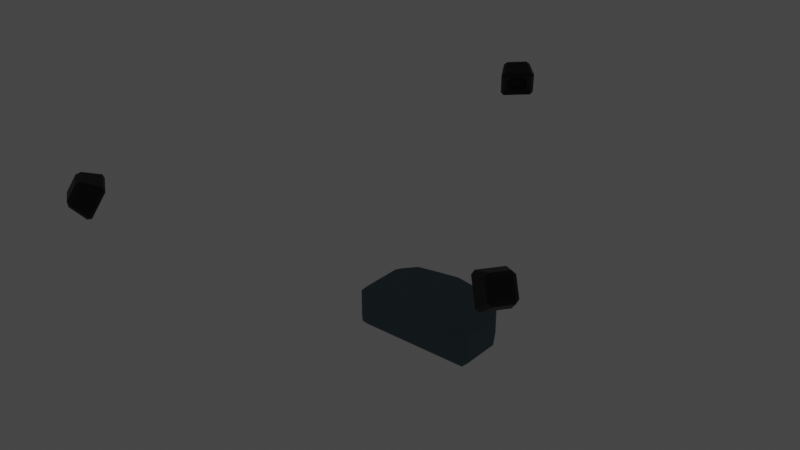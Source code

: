 # Source: stage.blend  (saved by Blender 3.5.10; exported with 4.5.12 LTS)
import bpy
from mathutils import Matrix  # noqa: F401  (used for matrix-valued properties, if any)

bpy.ops.wm.read_factory_settings(use_empty=True)
scene = bpy.context.scene
scene.name = 'Scene'

# ---- collections
col_collection = bpy.data.collections.new('Collection'); scene.collection.children.link(col_collection)

# ---- materials (node trees are filled in below, after node groups)
mat_stage = bpy.data.materials.new('Stage')
mat_stage.use_transparent_shadow = False
mat_spotlighthull = bpy.data.materials.new('SpotlightHull')
mat_spotlighthull.use_transparent_shadow = False

# ---- node groups
ng_auto_smooth = bpy.data.node_groups.new('Auto Smooth', 'GeometryNodeTree')
_s = ng_auto_smooth.interface.new_socket(name='Geometry', in_out='OUTPUT', socket_type='NodeSocketGeometry')
_s = ng_auto_smooth.interface.new_socket(name='Geometry', in_out='INPUT', socket_type='NodeSocketGeometry')
_s = ng_auto_smooth.interface.new_socket(name='Angle', in_out='INPUT', socket_type='NodeSocketFloat')
_s.subtype = 'ANGLE'
_s.min_value = 0.0
_s.max_value = 3.142
ng_auto_smooth.is_modifier = True
_N = ng_auto_smooth.nodes; _L = ng_auto_smooth.links
n0 = _N.new('NodeGroupOutput'); n0.name = 'Group Output'; n0.location = (480, -100)
n1 = _N.new('NodeGroupInput'); n1.name = 'Group Input'; n1.location = (-420, -300)
n2 = _N.new('NodeGroupInput'); n2.name = 'Group Input.001'; n2.location = (-60, -100)
n3 = _N.new('GeometryNodeSetShadeSmooth'); n3.name = 'Set Shade Smooth'; n3.location = (120, -100)
n3.domain = 'EDGE'
n4 = _N.new('GeometryNodeSetShadeSmooth'); n4.name = 'Set Shade Smooth.001'; n4.location = (300, -100)
n5 = _N.new('GeometryNodeInputMeshEdgeAngle'); n5.name = 'Edge Angle'; n5.location = (-420, -220)
n6 = _N.new('GeometryNodeInputEdgeSmooth'); n6.name = 'Is Edge Smooth'; n6.location = (-60, -160)
n7 = _N.new('GeometryNodeInputShadeSmooth'); n7.name = 'Is Face Smooth'; n7.location = (-240, -340)
n8 = _N.new('FunctionNodeBooleanMath'); n8.name = 'Boolean Math'; n8.location = (-60, -220)
n9 = _N.new('FunctionNodeCompare'); n9.name = 'Compare'; n9.location = (-240, -180)
n9.operation = 'LESS_EQUAL'
_L.new(n5.outputs[0], n9.inputs[0])
_L.new(n4.outputs[0], n0.inputs[0])
_L.new(n1.outputs[1], n9.inputs[1])
_L.new(n9.outputs[0], n8.inputs[0])
_L.new(n7.outputs[0], n8.inputs[1])
_L.new(n2.outputs[0], n3.inputs[0])
_L.new(n6.outputs[0], n3.inputs[1])
_L.new(n3.outputs[0], n4.inputs[0])
_L.new(n8.outputs[0], n3.inputs[2])
n0.is_active_output = True

# ---- material node trees
mat_stage.use_nodes = True; mat_stage.node_tree.nodes.clear()
_N = mat_stage.node_tree.nodes; _L = mat_stage.node_tree.links
n0 = _N.new('ShaderNodeBsdfPrincipled'); n0.name = 'Principled BSDF'; n0.location = (10, 300)
n0.distribution = 'GGX'
n0.subsurface_method = 'RANDOM_WALK_SKIN'
n0.inputs[0].default_value = (0.108, 0.1599, 0.1845, 1.0)
n0.inputs[2].default_value = 1.0
n0.inputs[3].default_value = 1.45
n0.inputs[27].default_value = (0.0, 0.0, 0.0, 1.0)
n0.inputs[28].default_value = 1.0
n1 = _N.new('ShaderNodeOutputMaterial'); n1.name = 'Material Output'; n1.location = (300, 300)
_L.new(n0.outputs[0], n1.inputs[0])
n1.is_active_output = True
mat_spotlighthull.use_nodes = True; mat_spotlighthull.node_tree.nodes.clear()
_N = mat_spotlighthull.node_tree.nodes; _L = mat_spotlighthull.node_tree.links
n0 = _N.new('ShaderNodeBsdfPrincipled'); n0.name = 'Principled BSDF'; n0.location = (10, 300)
n0.distribution = 'GGX'
n0.subsurface_method = 'RANDOM_WALK_SKIN'
n0.inputs[0].default_value = (0.0, 0.0, 0.0, 1.0)
n0.inputs[3].default_value = 1.45
n0.inputs[27].default_value = (0.0, 0.0, 0.0, 1.0)
n0.inputs[28].default_value = 1.0
n1 = _N.new('ShaderNodeOutputMaterial'); n1.name = 'Material Output'; n1.location = (300, 300)
_L.new(n0.outputs[0], n1.inputs[0])
n1.is_active_output = True

# ---- world
world_world = bpy.data.worlds.new('World'); scene.world = world_world
world_world.use_nodes = True; world_world.node_tree.nodes.clear()
_N = world_world.node_tree.nodes; _L = world_world.node_tree.links
n0 = _N.new('ShaderNodeOutputWorld'); n0.name = 'World Output'; n0.location = (300, 300)
n1 = _N.new('ShaderNodeBackground'); n1.name = 'Background'; n1.location = (10, 300)
n1.inputs[0].default_value = (0.05088, 0.05088, 0.05088, 1.0)
_L.new(n1.outputs[0], n0.inputs[0])
n0.is_active_output = True
world_world.color = (0.05088, 0.05088, 0.05088)
world_world.use_sun_shadow = False
world_world.sun_shadow_jitter_overblur = 0.0

# ---- lights
light_spot = bpy.data.lights.new('Spot', 'SPOT')
light_spot.color = (0.9387, 0.2086, 1.0)
light_spot.transmission_factor = 0.0
light_spot.energy = 553.6
light_spot.shadow_maximum_resolution = 0.006
light_spot.use_absolute_resolution = True
light_spot_001 = bpy.data.lights.new('Spot.001', 'SPOT')
light_spot_001.color = (0.1714, 1.0, 0.8879)
light_spot_001.transmission_factor = 0.0
light_spot_001.energy = 553.6
light_spot_001.shadow_maximum_resolution = 0.006
light_spot_001.use_absolute_resolution = True
light_spot_002 = bpy.data.lights.new('Spot.002', 'SPOT')
light_spot_002.color = (0.9216, 1.0, 0.4397)
light_spot_002.transmission_factor = 0.0
light_spot_002.energy = 749.0
light_spot_002.shadow_maximum_resolution = 0.006
light_spot_002.use_absolute_resolution = True

# ---- meshes
me_cube_001 = bpy.data.meshes.new('Cube.001')
me_cube_001.from_pydata([(-1.849, -0.3828, -0.6103), (-1.849, -0.3828, 0.6103), (-1.849, 0.9307, -0.6103), (-1.849, 0.9307, 0.6103), (0.0, 0.9307, -0.6103), (0.0, 0.9307, 0.6103), (0.0, -1.504, -0.6103), (0.0, -1.504, 0.6103), (-0.6165, 0.9307, -0.6103), (-1.233, 0.9307, -0.6103), (-0.6165, -1.394, 0.6103), (-1.233, -1.268, 0.6103), (-1.233, 0.9307, 0.6103), (-0.6165, 0.9307, 0.6103), (-1.233, -1.268, -0.6103), (-0.6165, -1.394, -0.6103), (-1.541, 0.9307, -0.6103), (-1.541, -0.9265, 0.6103), (-1.541, 0.9307, 0.6103), (-1.541, -0.9265, -0.6103)], [], [(0, 1, 3, 2), (19, 17, 1, 0), (18, 3, 1, 17), (8, 4, 6, 15), (8, 13, 5, 4), (16, 18, 12, 9), (9, 12, 13, 8), (16, 9, 14, 19), (9, 8, 15, 14), (5, 13, 10, 7), (13, 12, 11, 10), (6, 7, 10, 15), (15, 10, 11, 14), (2, 16, 19, 0), (2, 3, 18, 16), (12, 18, 17, 11), (14, 11, 17, 19)])
me_cube_001.polygons.foreach_set('use_smooth', [True] * 17)
_uv = me_cube_001.uv_layers.new(name='UVMap')
_uv.uv.foreach_set('vector', [0.375, 0.0, 0.625, 0.0, 0.625, 0.25, 0.375, 0.25, 0.375, 0.9792, 0.625, 0.9792, 0.625, 1.0, 0.375, 1.0, 0.8542, 0.5, 0.875, 0.5, 0.875, 0.75, 0.8542, 0.75, 0.2083, 0.5, 0.25, 0.5, 0.25, 0.75, 0.2083, 0.75, 0.375, 0.3333, 0.625, 0.3333, 0.625, 0.375, 0.375, 0.375, 0.375, 0.2708, 0.625, 0.2708, 0.625, 0.2917, 0.375, 0.2917, 0.375, 0.2917, 0.625, 0.2917, 0.625, 0.3333, 0.375, 0.3333, 0.1458, 0.5, 0.1667, 0.5, 0.1667, 0.75, 0.1458, 0.75, 0.1667, 0.5, 0.2083, 0.5, 0.2083, 0.75, 0.1667, 0.75, 0.75, 0.5, 0.7917, 0.5, 0.7917, 0.75, 0.75, 0.75, 0.7917, 0.5, 0.8333, 0.5, 0.8333, 0.75, 0.7917, 0.75, 0.375, 0.875, 0.625, 0.875, 0.625, 0.9167, 0.375, 0.9167, 0.375, 0.9167, 0.625, 0.9167, 0.625, 0.9583, 0.375, 0.9583, 0.125, 0.5, 0.1458, 0.5, 0.1458, 0.75, 0.125, 0.75, 0.375, 0.25, 0.625, 0.25, 0.625, 0.2708, 0.375, 0.2708, 0.8333, 0.5, 0.8542, 0.5, 0.8542, 0.75, 0.8333, 0.75, 0.375, 0.9583, 0.625, 0.9583, 0.625, 0.9792, 0.375, 0.9792])
me_cube_001.materials.append(mat_stage)
me_cube_001.update()
me_cube_002 = bpy.data.meshes.new('Cube.002')
me_cube_002.from_pydata([(0.1127, -0.5152, -0.1917), (-0.1811, -0.2969, 0.4404), (-0.4159, -0.1246, -0.5065), (-0.6639, 0.05971, 0.02701), (0.506, 0.09958, -0.2212), (0.2122, 0.3179, 0.4109), (-0.0839, 0.3944, -0.5315), (-0.3319, 0.5787, 0.00207), (-0.8489, -0.04704, 0.2051), (-0.4426, -0.3489, -0.6688), (0.1011, 0.5011, -0.7096), (-0.3051, 0.803, 0.1643), (-0.3312, 0.00214, 0.0517), (-0.1875, -0.1046, -0.2574), (0.004833, 0.1961, -0.2719), (-0.1389, 0.3028, 0.03725)], [], [(0, 1, 8, 9), (7, 6, 14, 15), (10, 11, 5, 4), (4, 5, 1, 0), (9, 10, 4, 0), (11, 8, 1, 5), (3, 2, 9, 8), (2, 6, 10, 9), (7, 3, 8, 11), (6, 7, 11, 10), (13, 12, 15, 14), (6, 2, 13, 14), (3, 7, 15, 12), (2, 3, 12, 13)])
_uv = me_cube_002.uv_layers.new(name='UVMap')
_uv.uv.foreach_set('vector', [0.375, 0.0, 0.625, 0.0, 0.625, 0.25, 0.375, 0.25, 0.5763, 0.4513, 0.4237, 0.4513, 0.4237, 0.4513, 0.5763, 0.4513, 0.375, 0.5, 0.625, 0.5, 0.625, 0.75, 0.375, 0.75, 0.375, 0.75, 0.625, 0.75, 0.625, 1.0, 0.375, 1.0, 0.125, 0.5, 0.375, 0.5, 0.375, 0.75, 0.125, 0.75, 0.625, 0.5, 0.875, 0.5, 0.875, 0.75, 0.625, 0.75, 0.5763, 0.2987, 0.4237, 0.2987, 0.375, 0.25, 0.625, 0.25, 0.4237, 0.2987, 0.4237, 0.4513, 0.375, 0.5, 0.375, 0.25, 0.5763, 0.4513, 0.5763, 0.2987, 0.625, 0.25, 0.625, 0.5, 0.4237, 0.4513, 0.5763, 0.4513, 0.625, 0.5, 0.375, 0.5, 0.4237, 0.2987, 0.5763, 0.2987, 0.5763, 0.4513, 0.4237, 0.4513, 0.4237, 0.4513, 0.4237, 0.2987, 0.4237, 0.2987, 0.4237, 0.4513, 0.5763, 0.2987, 0.5763, 0.4513, 0.5763, 0.4513, 0.5763, 0.2987, 0.4237, 0.2987, 0.5763, 0.2987, 0.5763, 0.2987, 0.4237, 0.2987])
me_cube_002.materials.append(mat_spotlighthull)
me_cube_002.update()
me_cube_003 = bpy.data.meshes.new('Cube.003')
me_cube_003.from_pydata([(-0.5211, -0.08133, -0.1917), (-0.2854, 0.1987, 0.4404), (-0.09917, 0.4226, -0.5065), (0.0998, 0.659, 0.02701), (0.06875, -0.5111, -0.2212), (0.3045, -0.231, 0.4109), (0.3987, 0.05986, -0.5315), (0.5977, 0.2963, 0.00207), (0.004456, 0.8502, 0.2051), (-0.3214, 0.4629, -0.6688), (0.4941, -0.1313, -0.7096), (0.82, 0.256, 0.1643), (0.0222, 0.3305, 0.0517), (-0.09309, 0.1935, -0.2574), (0.1954, -0.0167, -0.2719), (0.3107, 0.1203, 0.03725)], [], [(0, 1, 8, 9), (7, 6, 14, 15), (10, 11, 5, 4), (4, 5, 1, 0), (9, 10, 4, 0), (11, 8, 1, 5), (3, 2, 9, 8), (2, 6, 10, 9), (7, 3, 8, 11), (6, 7, 11, 10), (13, 12, 15, 14), (6, 2, 13, 14), (3, 7, 15, 12), (2, 3, 12, 13)])
_uv = me_cube_003.uv_layers.new(name='UVMap')
_uv.uv.foreach_set('vector', [0.375, 0.0, 0.625, 0.0, 0.625, 0.25, 0.375, 0.25, 0.5763, 0.4513, 0.4237, 0.4513, 0.4237, 0.4513, 0.5763, 0.4513, 0.375, 0.5, 0.625, 0.5, 0.625, 0.75, 0.375, 0.75, 0.375, 0.75, 0.625, 0.75, 0.625, 1.0, 0.375, 1.0, 0.125, 0.5, 0.375, 0.5, 0.375, 0.75, 0.125, 0.75, 0.625, 0.5, 0.875, 0.5, 0.875, 0.75, 0.625, 0.75, 0.5763, 0.2987, 0.4237, 0.2987, 0.375, 0.25, 0.625, 0.25, 0.4237, 0.2987, 0.4237, 0.4513, 0.375, 0.5, 0.375, 0.25, 0.5763, 0.4513, 0.5763, 0.2987, 0.625, 0.25, 0.625, 0.5, 0.4237, 0.4513, 0.5763, 0.4513, 0.625, 0.5, 0.375, 0.5, 0.4237, 0.2987, 0.5763, 0.2987, 0.5763, 0.4513, 0.4237, 0.4513, 0.4237, 0.4513, 0.4237, 0.2987, 0.4237, 0.2987, 0.4237, 0.4513, 0.5763, 0.2987, 0.5763, 0.4513, 0.5763, 0.4513, 0.5763, 0.2987, 0.4237, 0.2987, 0.5763, 0.2987, 0.5763, 0.2987, 0.4237, 0.2987])
me_cube_003.materials.append(mat_spotlighthull)
me_cube_003.update()
me_cube_004 = bpy.data.meshes.new('Cube.004')
me_cube_004.from_pydata([(0.06071, 0.5239, -0.1917), (0.2677, 0.222, 0.4404), (0.4338, -0.01724, -0.5065), (0.6085, -0.2721, 0.02701), (-0.5109, 0.07017, -0.2212), (-0.3039, -0.2317, 0.4109), (-0.04875, -0.4002, -0.5315), (0.126, -0.6551, 0.00207), (0.8181, -0.2312, 0.2051), (0.532, 0.1862, -0.6688), (-0.2584, -0.4411, -0.7096), (0.02779, -0.8586, 0.1643), (0.3126, -0.1096, 0.0517), (0.2113, 0.03806, -0.2574), (-0.06825, -0.1839, -0.2719), (0.03298, -0.3315, 0.03725)], [], [(0, 1, 8, 9), (7, 6, 14, 15), (10, 11, 5, 4), (4, 5, 1, 0), (9, 10, 4, 0), (11, 8, 1, 5), (3, 2, 9, 8), (2, 6, 10, 9), (7, 3, 8, 11), (6, 7, 11, 10), (13, 12, 15, 14), (6, 2, 13, 14), (3, 7, 15, 12), (2, 3, 12, 13)])
_uv = me_cube_004.uv_layers.new(name='UVMap')
_uv.uv.foreach_set('vector', [0.375, 0.0, 0.625, 0.0, 0.625, 0.25, 0.375, 0.25, 0.5763, 0.4513, 0.4237, 0.4513, 0.4237, 0.4513, 0.5763, 0.4513, 0.375, 0.5, 0.625, 0.5, 0.625, 0.75, 0.375, 0.75, 0.375, 0.75, 0.625, 0.75, 0.625, 1.0, 0.375, 1.0, 0.125, 0.5, 0.375, 0.5, 0.375, 0.75, 0.125, 0.75, 0.625, 0.5, 0.875, 0.5, 0.875, 0.75, 0.625, 0.75, 0.5763, 0.2987, 0.4237, 0.2987, 0.375, 0.25, 0.625, 0.25, 0.4237, 0.2987, 0.4237, 0.4513, 0.375, 0.5, 0.375, 0.25, 0.5763, 0.4513, 0.5763, 0.2987, 0.625, 0.25, 0.625, 0.5, 0.4237, 0.4513, 0.5763, 0.4513, 0.625, 0.5, 0.375, 0.5, 0.4237, 0.2987, 0.5763, 0.2987, 0.5763, 0.4513, 0.4237, 0.4513, 0.4237, 0.4513, 0.4237, 0.2987, 0.4237, 0.2987, 0.4237, 0.4513, 0.5763, 0.2987, 0.5763, 0.4513, 0.5763, 0.4513, 0.5763, 0.2987, 0.4237, 0.2987, 0.5763, 0.2987, 0.5763, 0.2987, 0.4237, 0.2987])
me_cube_004.materials.append(mat_spotlighthull)
me_cube_004.update()

# ---- objects
ob_stage_convex_collider = bpy.data.objects.new('Stage_convex_collider', me_cube_001)
ob_spotlighthull_convex_collider = bpy.data.objects.new('SpotlightHull_convex_collider', me_cube_002)
ob_spot = bpy.data.objects.new('Spot', light_spot)
ob_spotlighthull_convex_collider_001 = bpy.data.objects.new('SpotlightHull_convex_collider.001', me_cube_003)
ob_spot_001 = bpy.data.objects.new('Spot.001', light_spot_001)
ob_spotlighthull_convex_collider_002 = bpy.data.objects.new('SpotlightHull_convex_collider.002', me_cube_004)
ob_spot_002 = bpy.data.objects.new('Spot.002', light_spot_002)

# ---- transforms, parenting, visibility, modifiers, constraints
ob_stage_convex_collider.location = (0.0, 0.0, -0.6002)
ob_stage_convex_collider.rotation_euler = (0.0, -0.0, 3.142)
_m = ob_stage_convex_collider.modifiers.new('Mirror', 'MIRROR')
_m.use_clip = True
_m = ob_stage_convex_collider.modifiers.new('Bevel', 'BEVEL')
_m.width = 0.21
_m.width_pct = 0.21
_m = ob_stage_convex_collider.modifiers.new('Auto Smooth', 'NODES')
_m.node_group = ng_auto_smooth
_gi = [s.identifier for s in ng_auto_smooth.interface.items_tree if s.item_type == 'SOCKET' and s.in_out == 'INPUT']
_m[_gi[1]] = 0.5236  # Angle
ob_spotlighthull_convex_collider.location = (3.966, -2.579, 2.867)
_m = ob_spotlighthull_convex_collider.modifiers.new('Bevel', 'BEVEL')
_m.width = 0.38
_m.width_pct = 0.38
_m = ob_spotlighthull_convex_collider.modifiers.new('Auto Smooth', 'NODES')
_m.node_group = ng_auto_smooth
_gi = [s.identifier for s in ng_auto_smooth.interface.items_tree if s.item_type == 'SOCKET' and s.in_out == 'INPUT']
_m[_gi[1]] = 0.5236  # Angle
ob_spot.location = (3.872, -2.496, 2.622)
ob_spot.rotation_euler = (0.9937, 0.6511, 0.5742)
ob_spotlighthull_convex_collider_001.location = (-6.428, -6.153, 3.413)
_m = ob_spotlighthull_convex_collider_001.modifiers.new('Bevel', 'BEVEL')
_m.width = 0.38
_m.width_pct = 0.38
_m = ob_spotlighthull_convex_collider_001.modifiers.new('Auto Smooth', 'NODES')
_m.node_group = ng_auto_smooth
_gi = [s.identifier for s in ng_auto_smooth.interface.items_tree if s.item_type == 'SOCKET' and s.in_out == 'INPUT']
_m[_gi[1]] = 0.5236  # Angle
ob_spot_001.location = (-6.34, -6.064, 3.168)
ob_spot_001.rotation_euler = (0.9937, 0.6511, -1.057)
ob_spotlighthull_convex_collider_002.location = (-1.947, 6.584, 4.096)
_m = ob_spotlighthull_convex_collider_002.modifiers.new('Bevel', 'BEVEL')
_m.width = 0.38
_m.width_pct = 0.38
_m = ob_spotlighthull_convex_collider_002.modifiers.new('Auto Smooth', 'NODES')
_m.node_group = ng_auto_smooth
_gi = [s.identifier for s in ng_auto_smooth.interface.items_tree if s.item_type == 'SOCKET' and s.in_out == 'INPUT']
_m[_gi[1]] = 0.5236  # Angle
ob_spot_002.location = (-1.886, 6.475, 3.852)
ob_spot_002.rotation_euler = (0.9937, 0.6511, -2.898)

# ---- collection membership
col_collection.objects.link(ob_stage_convex_collider)
col_collection.objects.link(ob_spotlighthull_convex_collider)
col_collection.objects.link(ob_spot)
col_collection.objects.link(ob_spotlighthull_convex_collider_001)
col_collection.objects.link(ob_spot_001)
col_collection.objects.link(ob_spotlighthull_convex_collider_002)
col_collection.objects.link(ob_spot_002)

# ---- scene / render settings (as saved in the file)
scene.frame_start = 1; scene.frame_end = 250; scene.frame_set(1)
scene.render.engine = 'BLENDER_EEVEE_NEXT'
scene.cycles.sampling_pattern = 'TABULATED_SOBOL'
scene.view_settings.view_transform = 'Filmic'
bpy.context.view_layer.update()

# ---- added for rendering (the .blend has no active camera): camera
cam_auto = bpy.data.cameras.new('AutoCamera')
cam_auto.lens = 50.0
cam_auto.sensor_width = 36.0
cam_auto.clip_end = 1000.0
ob_auto_camera = bpy.data.objects.new('AutoCamera', cam_auto)
scene.collection.objects.link(ob_auto_camera)
ob_auto_camera.location = (15.9172, -20.3839, 15.3836)
ob_auto_camera.rotation_euler = (1.09748, -7.21219e-08, 0.694738)
scene.camera = ob_auto_camera
bpy.context.view_layer.update()
